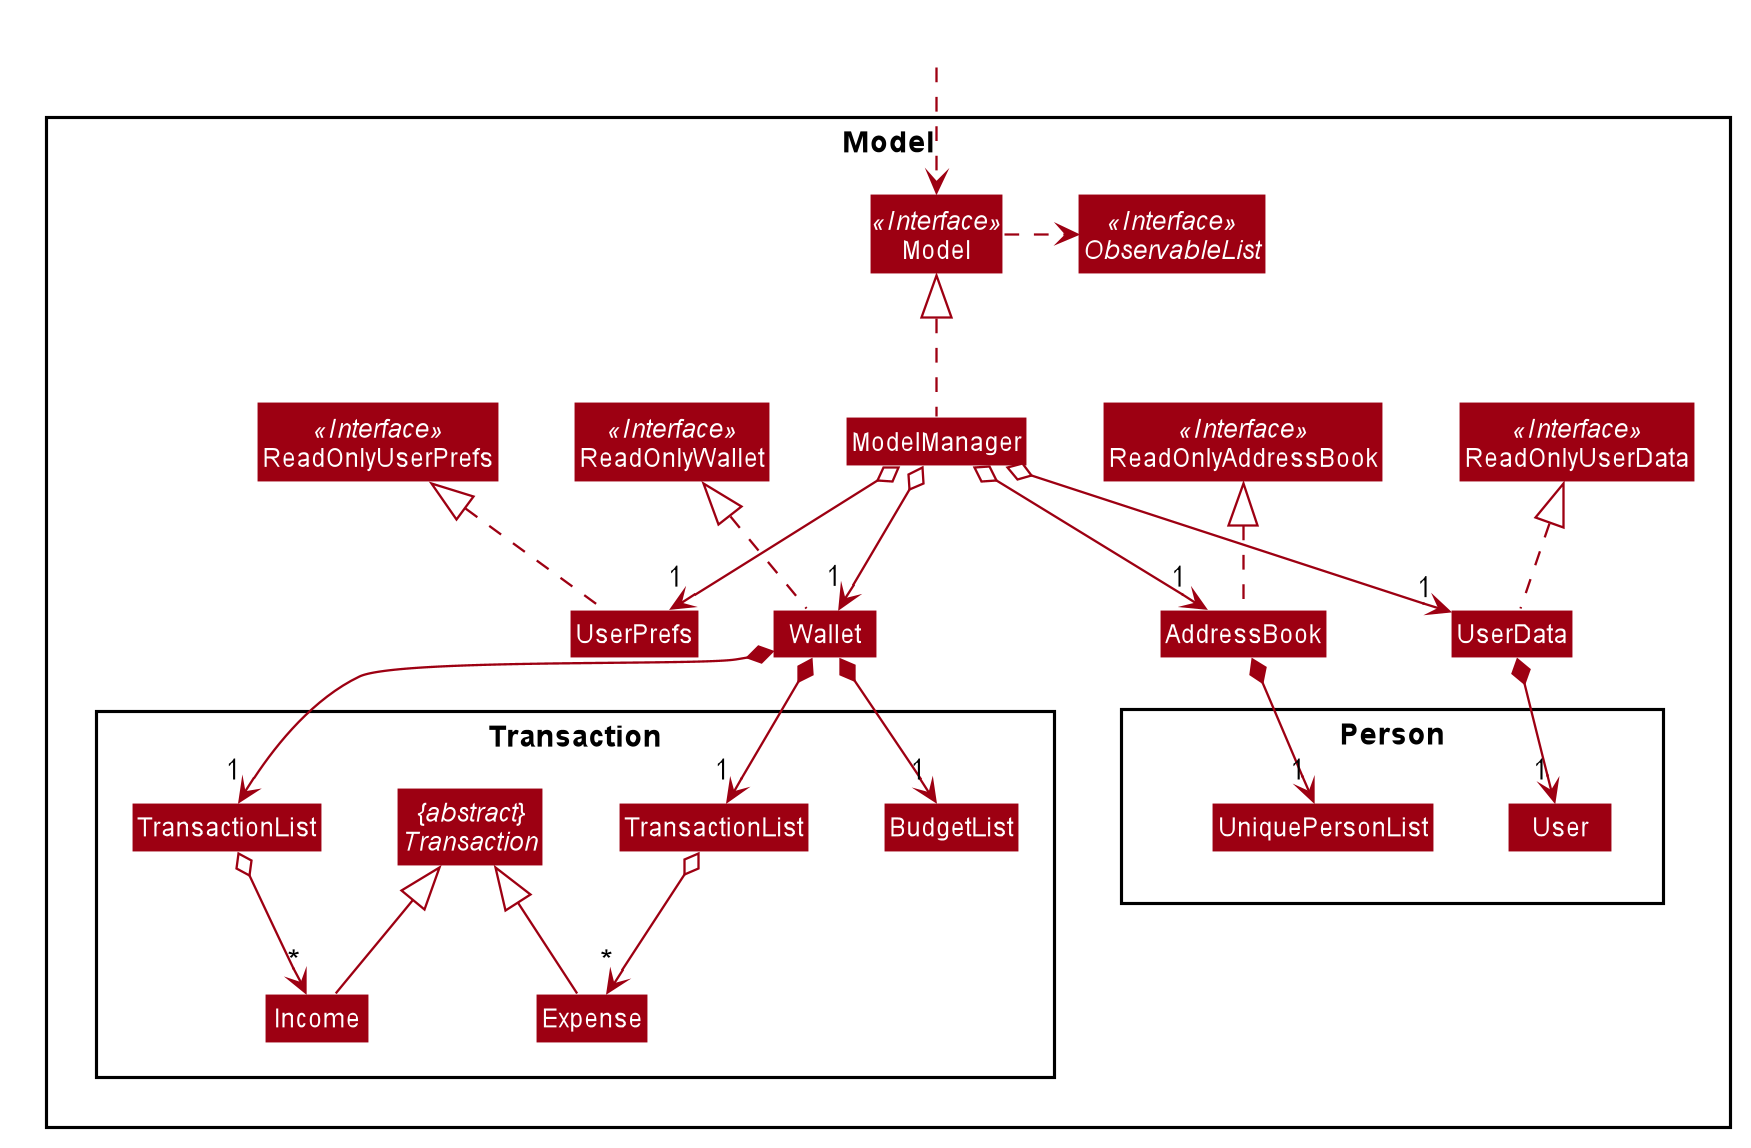

The diagram above was rendered by PlantUML. Its source (embedded in the PNG):
@startuml








skinparam BackgroundColor #FFFFFFF

skinparam Shadowing false

skinparam Class {
    FontColor #FFFFFF
    BorderThickness 1
    BorderColor #FFFFFF
    StereotypeFontColor #FFFFFF
    FontName Arial
    AttributeFontColor #FFFFFF
    AttributeFontName Arial
}

skinparam Actor {
    BorderColor #000000
    Color #000000
    FontName Arial
}

skinparam Sequence {
    MessageAlign center
    BoxFontSize 15
    BoxPadding 0
    BoxFontColor #FFFFFF
    FontName Arial
}

skinparam Participant {
    FontColor #FFFFFFF
    Padding 20
}

skinparam MinClassWidth 50
skinparam ParticipantPadding 10
skinparam Shadowing false
skinparam DefaultTextAlignment center
skinparam packageStyle Rectangle

hide footbox
hide members
hide circle
skinparam arrowThickness 1.1
skinparam arrowColor #9D0012
skinparam classBackgroundColor #9D0012

Package Model <<Rectangle>>{
Interface ReadOnlyAddressBook <<Interface>>
Interface ReadOnlyWallet <<Interface>>
Interface ReadOnlyUserData <<Interface>>
Interface ReadOnlyUserPrefs <<Interface>>
Interface Model <<Interface>>
Interface ObservableList <<Interface>>
Class AddressBook
Class Wallet
Class UserData
Class ReadOnlyAddressBook
Class ReadOnlyWallet
Class ReadOnlyUserData
Class Model
Class ModelManager
Class UserPrefs
Class ReadOnlyUserPrefs

Package Person {
Class UniquePersonList
Class User
}

Package Transaction {
Class "TransactionList" as TransactionListIncome
Class "TransactionList" as TransactionListExpense
Class BudgetList
Class Expense
Class Income
abstract "{abstract}\nTransaction" as Transaction
}
}

Class HiddenOutside #FFFFFF
HiddenOutside ..> Model

AddressBook .up.|> ReadOnlyAddressBook
Wallet .up.|> ReadOnlyWallet
UserData .up.|> ReadOnlyUserData

ModelManager .up.|> Model
Model .right.> ObservableList
ModelManager o--> "1" UserData
ModelManager o--> "1" AddressBook
ModelManager o--> "1" Wallet
ModelManager o--> "1" UserPrefs
UserPrefs .up.|> ReadOnlyUserPrefs

AddressBook *--> "1" UniquePersonList

UserData *--> "1" User

Wallet *--> "1" TransactionListIncome
Wallet *--> "1" TransactionListExpense
Wallet *--> "1" BudgetList

TransactionListExpense o--> "*" Expense
TransactionListIncome o--> "*" Income

Expense -up-|> Transaction
Income -up-|> Transaction

Person -[hidden]right-> User
UserPrefs -[hidden]right-> Wallet
Wallet -[hidden]right-> AddressBook
AddressBook -[hidden]right-> UserData
UniquePersonList -[hidden]right-> User


@enduml